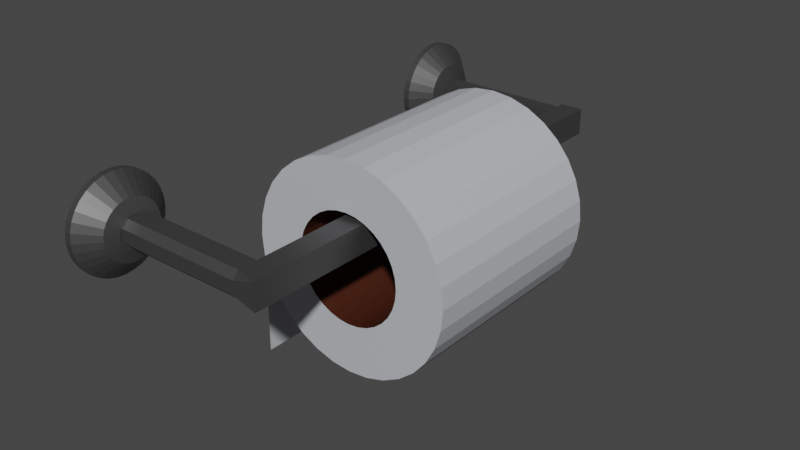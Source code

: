 # Source: Papel_Highienico.blend  (saved by Blender 3.1.7; exported with 4.5.12 LTS)
import bpy
from mathutils import Matrix  # noqa: F401  (used for matrix-valued properties, if any)

bpy.ops.wm.read_factory_settings(use_empty=True)
scene = bpy.context.scene
scene.name = 'Scene'

# ---- collections
col_collection = bpy.data.collections.new('Collection'); scene.collection.children.link(col_collection)

# ---- materials (node trees are filled in below, after node groups)
mat_material_001 = bpy.data.materials.new('Material.001')
mat_material_001.use_transparent_shadow = False
mat_material_002 = bpy.data.materials.new('Material.002')
mat_material_002.use_transparent_shadow = False
mat_material_003 = bpy.data.materials.new('Material.003')
mat_material_003.use_transparent_shadow = False

# ---- material node trees
mat_material_001.use_nodes = True; mat_material_001.node_tree.nodes.clear()
_N = mat_material_001.node_tree.nodes; _L = mat_material_001.node_tree.links
n0 = _N.new('ShaderNodeBsdfPrincipled'); n0.name = 'Principled BSDF'; n0.location = (10, 300)
n0.distribution = 'GGX'
n0.subsurface_method = 'RANDOM_WALK_SKIN'
n0.inputs[0].default_value = (0.1376, 0.1376, 0.1376, 1.0)
n0.inputs[1].default_value = 0.7872
n0.inputs[3].default_value = 1.45
n0.inputs[27].default_value = (0.0, 0.0, 0.0, 1.0)
n0.inputs[28].default_value = 1.0
n1 = _N.new('ShaderNodeOutputMaterial'); n1.name = 'Material Output'; n1.location = (300, 300)
_L.new(n0.outputs[0], n1.inputs[0])
n1.is_active_output = True
mat_material_002.use_nodes = True; mat_material_002.node_tree.nodes.clear()
_N = mat_material_002.node_tree.nodes; _L = mat_material_002.node_tree.links
n0 = _N.new('ShaderNodeBsdfPrincipled'); n0.name = 'Principled BSDF'; n0.location = (10, 300)
n0.distribution = 'GGX'
n0.subsurface_method = 'RANDOM_WALK_SKIN'
n0.inputs[0].default_value = (0.5335, 0.5453, 0.5815, 1.0)
n0.inputs[3].default_value = 1.45
n0.inputs[27].default_value = (0.0, 0.0, 0.0, 1.0)
n0.inputs[28].default_value = 1.0
n1 = _N.new('ShaderNodeOutputMaterial'); n1.name = 'Material Output'; n1.location = (300, 300)
_L.new(n0.outputs[0], n1.inputs[0])
n1.is_active_output = True
mat_material_003.use_nodes = True; mat_material_003.node_tree.nodes.clear()
_N = mat_material_003.node_tree.nodes; _L = mat_material_003.node_tree.links
n0 = _N.new('ShaderNodeBsdfPrincipled'); n0.name = 'Principled BSDF'; n0.location = (10, 300)
n0.distribution = 'GGX'
n0.subsurface_method = 'RANDOM_WALK_SKIN'
n0.inputs[0].default_value = (0.0578, 0.01289, 0.004731, 1.0)
n0.inputs[3].default_value = 1.45
n0.inputs[27].default_value = (0.0, 0.0, 0.0, 1.0)
n0.inputs[28].default_value = 1.0
n1 = _N.new('ShaderNodeOutputMaterial'); n1.name = 'Material Output'; n1.location = (300, 300)
_L.new(n0.outputs[0], n1.inputs[0])
n1.is_active_output = True

# ---- world
world_world = bpy.data.worlds.new('World'); scene.world = world_world
world_world.use_nodes = True; world_world.node_tree.nodes.clear()
_N = world_world.node_tree.nodes; _L = world_world.node_tree.links
n0 = _N.new('ShaderNodeOutputWorld'); n0.name = 'World Output'; n0.location = (300, 300)
n1 = _N.new('ShaderNodeBackground'); n1.name = 'Background'; n1.location = (10, 300)
n1.inputs[0].default_value = (0.05088, 0.05088, 0.05088, 1.0)
_L.new(n1.outputs[0], n0.inputs[0])
n0.is_active_output = True
world_world.color = (0.05088, 0.05088, 0.05088)
world_world.use_sun_shadow = False
world_world.sun_shadow_jitter_overblur = 0.0

# ---- meshes
me_cube_003 = bpy.data.meshes.new('Cube.003')
me_cube_003.from_pydata([(-1.0, -1.0, -1.0), (-1.0, -1.0, 1.0), (1.0, -1.0, -1.0), (1.0, -1.0, 1.0), (1.0, 1.0, -1.0), (1.0, 1.0, 1.0), (0.7235, -1.0, -1.0), (0.7235, -1.0, 1.0), (0.7235, 1.0, 1.0), (1.0, 1.0, 1.0), (1.0, 1.0, -1.0), (0.7235, 1.0, -1.0), (-1.0, -32.34, -1.0), (-1.0, -32.34, 1.0), (1.0, -34.34, -1.0), (1.0, -34.34, 1.0), (1.0, -32.34, -1.0), (1.0, -32.34, 1.0), (0.7235, -32.34, -1.0), (0.7235, -32.34, 1.0), (0.7235, -32.34, 1.0), (1.0, -32.34, 1.0), (1.0, -32.34, -1.0), (0.7235, -32.34, -1.0), (-1.0, -33.84, -1.0), (-1.0, -34.34, -0.5022), (-1.0, -34.34, 0.5022), (-1.0, -33.84, 1.0), (0.7235, -34.34, -0.5022), (0.7235, -33.84, -1.0), (1.0, -34.34, -1.0), (0.7235, -33.84, 1.0), (0.7235, -34.34, 0.5022), (1.0, -34.34, 1.0), (-1.0, 1.0, -0.3143), (-1.0, 0.3143, -1.0), (-1.0, 0.3143, 1.0), (-1.0, 1.0, 0.3143), (0.7235, 0.3143, -1.0), (0.7235, 1.0, -0.3143), (0.7235, 1.0, -1.0), (0.9999, 1.0, -1.0), (0.7235, 1.0, 0.3143), (0.7235, 0.3143, 1.0), (0.9999, 1.0, 1.0), (0.7235, 1.0, 1.0)], [], [(34, 37, 42, 39), (4, 5, 3, 2), (6, 7, 1, 0), (40, 39, 42, 45, 8, 11), (4, 41, 40, 11, 10), (45, 44, 5, 9, 8), (0, 1, 36, 37, 34, 35), (2, 3, 7, 6), (43, 36, 1, 7), (11, 8, 9, 10), (38, 41, 4, 2, 6), (5, 44, 43, 7, 3), (5, 4, 10, 9), (28, 32, 26, 25), (19, 17, 21, 20), (16, 17, 15, 14), (19, 13, 27, 31), (17, 19, 31, 33, 15), (14, 15, 33, 32, 28, 30), (24, 25, 26, 27, 13, 12), (18, 16, 14, 30, 29), (12, 13, 19, 18), (23, 20, 21, 22), (16, 18, 23, 22), (18, 19, 20, 23), (17, 16, 22, 21), (7, 6, 23, 20), (7, 3, 21, 20), (2, 22, 23, 6), (3, 2, 22, 21), (28, 29, 30), (31, 32, 33), (31, 27, 26, 32), (24, 29, 28, 25), (12, 18, 29, 24), (38, 39, 40, 41), (42, 43, 44, 45), (38, 35, 34, 39), (36, 43, 42, 37), (35, 38, 6, 0)])
_uv = me_cube_003.uv_layers.new(name='UVMap')
_uv.uv.foreach_set('vector', [0.4607, 0.25, 0.5393, 0.25, 0.5393, 0.4654, 0.4607, 0.4654, 0.375, 0.5, 0.625, 0.5, 0.625, 0.75, 0.375, 0.75, 0.375, 0.7846, 0.625, 0.7846, 0.625, 1.0, 0.375, 1.0, 0.375, 0.4654, 0.4607, 0.4654, 0.5393, 0.4654, 0.625, 0.4654, 0.625, 0.4654, 0.375, 0.4654, 0.375, 0.5, 0.375, 0.5, 0.3404, 0.5, 0.3404, 0.5, 0.375, 0.5, 0.6596, 0.5, 0.625, 0.5, 0.625, 0.5, 0.625, 0.5, 0.6596, 0.5, 0.375, 0.0, 0.625, 0.0, 0.625, 0.1643, 0.5393, 0.25, 0.4607, 0.25, 0.375, 0.1643, 0.375, 0.75, 0.625, 0.75, 0.625, 0.7846, 0.375, 0.7846, 0.6596, 0.5857, 0.875, 0.5857, 0.875, 0.75, 0.6596, 0.75, 0.375, 0.4654, 0.625, 0.4654, 0.625, 0.5, 0.375, 0.5, 0.3404, 0.5857, 0.375, 0.5, 0.375, 0.5, 0.375, 0.75, 0.3404, 0.75, 0.625, 0.5, 0.625, 0.5, 0.6596, 0.5857, 0.6596, 0.75, 0.625, 0.75, 0.625, 0.5, 0.375, 0.5, 0.375, 0.5, 0.625, 0.5, 0.4372, 0.7846, 0.5628, 0.7846, 0.5628, 1.0, 0.4372, 1.0, 0.6596, 0.5, 0.625, 0.5, 0.625, 0.5, 0.6596, 0.5, 0.375, 0.5, 0.625, 0.5, 0.625, 0.75, 0.375, 0.75, 0.6596, 0.5, 0.875, 0.5, 0.875, 0.6878, 0.6596, 0.6878, 0.625, 0.5, 0.6596, 0.5, 0.6596, 0.6878, 0.625, 0.75, 0.625, 0.75, 0.375, 0.75, 0.625, 0.75, 0.625, 0.75, 0.5628, 0.7846, 0.4372, 0.7846, 0.375, 0.75, 0.375, 0.06222, 0.4372, 0.0, 0.5628, 0.0, 0.625, 0.06222, 0.625, 0.25, 0.375, 0.25, 0.3404, 0.5, 0.375, 0.5, 0.375, 0.75, 0.375, 0.75, 0.3404, 0.6878, 0.375, 0.25, 0.625, 0.25, 0.625, 0.4654, 0.375, 0.4654, 0.375, 0.4654, 0.625, 0.4654, 0.625, 0.5, 0.375, 0.5, 0.375, 0.5, 0.3404, 0.5, 0.3404, 0.5, 0.375, 0.5, 0.375, 0.4654, 0.625, 0.4654, 0.625, 0.4654, 0.375, 0.4654, 0.625, 0.5, 0.375, 0.5, 0.375, 0.5, 0.625, 0.5, 0.625, 0.7846, 0.375, 0.7846, 0.375, 0.4654, 0.625, 0.4654, 0.6596, 0.75, 0.625, 0.75, 0.625, 0.5, 0.6596, 0.5, 0.375, 0.75, 0.375, 0.5, 0.375, 0.4654, 0.375, 0.7846, 0.625, 0.75, 0.375, 0.75, 0.375, 0.5, 0.625, 0.5, 0.3404, 0.75, 0.3404, 0.6878, 0.375, 0.75, 0.625, 0.7846, 0.5628, 0.7846, 0.625, 0.75, 0.625, 0.7846, 0.625, 1.0, 0.5628, 1.0, 0.5628, 0.7846, 0.125, 0.6878, 0.3404, 0.6878, 0.3404, 0.75, 0.125, 0.75, 0.125, 0.5, 0.3404, 0.5, 0.3404, 0.6878, 0.125, 0.6878, 0.3404, 0.5857, 0.3404, 0.5, 0.3404, 0.5, 0.375, 0.5, 0.6596, 0.5, 0.6596, 0.5857, 0.625, 0.5, 0.6596, 0.5, 0.3404, 0.5857, 0.125, 0.5857, 0.125, 0.5, 0.3404, 0.5, 0.625, 0.25, 0.625, 0.4654, 0.5393, 0.4654, 0.5393, 0.25, 0.125, 0.5857, 0.3404, 0.5857, 0.3404, 0.75, 0.125, 0.75])
me_cube_003.materials.append(mat_material_001)
me_cube_003.use_remesh_fix_poles = True
me_cube_003.use_remesh_preserve_attributes = False
me_cube_003.update()
me_circle_001 = bpy.data.meshes.new('Circle.001')
me_circle_001.from_pydata([(0.0, 1.0, 0.0), (-0.1951, 0.9808, 0.0), (-0.3827, 0.9239, 0.0), (-0.5556, 0.8315, 0.0), (-0.7071, 0.7071, 0.0), (-0.8315, 0.5556, 0.0), (-0.9239, 0.3827, 0.0), (-0.9808, 0.1951, 0.0), (-1.0, -4.371e-08, 0.0), (-0.9808, -0.1951, 0.0), (-0.9239, -0.3827, 0.0), (-0.8315, -0.5556, 0.0), (-0.7071, -0.7071, 0.0), (-0.5556, -0.8315, 0.0), (-0.3827, -0.9239, 0.0), (-0.1951, -0.9808, 0.0), (8.742e-08, -1.0, 0.0), (0.1951, -0.9808, 0.0), (0.3827, -0.9239, 0.0), (0.5556, -0.8315, 0.0), (0.7071, -0.7071, 0.0), (0.8315, -0.5556, 0.0), (0.9239, -0.3827, 0.0), (0.9808, -0.1951, 0.0), (1.0, 1.192e-08, 0.0), (0.9808, 0.1951, 0.0), (0.9239, 0.3827, 0.0), (0.8315, 0.5556, 0.0), (0.7071, 0.7071, 0.0), (0.5556, 0.8315, 0.0), (0.3827, 0.9239, 0.0), (0.1951, 0.9808, 0.0), (-0.1951, 0.9808, 0.2215), (0.0, 1.0, 0.2215), (-0.3827, 0.9239, 0.2215), (-0.5556, 0.8315, 0.2215), (-0.7071, 0.7071, 0.2215), (-0.8315, 0.5556, 0.2215), (-0.9239, 0.3827, 0.2215), (-0.9808, 0.1951, 0.2215), (-1.0, -4.371e-08, 0.2215), (-0.9808, -0.1951, 0.2215), (-0.9239, -0.3827, 0.2215), (-0.8315, -0.5556, 0.2215), (-0.7071, -0.7071, 0.2215), (-0.5556, -0.8315, 0.2215), (-0.3827, -0.9239, 0.2215), (-0.1951, -0.9808, 0.2215), (8.742e-08, -1.0, 0.2215), (0.1951, -0.9808, 0.2215), (0.3827, -0.9239, 0.2215), (0.5556, -0.8315, 0.2215), (0.7071, -0.7071, 0.2215), (0.8315, -0.5556, 0.2215), (0.9239, -0.3827, 0.2215), (0.9808, -0.1951, 0.2215), (1.0, 1.192e-08, 0.2215), (0.9808, 0.1951, 0.2215), (0.9239, 0.3827, 0.2215), (0.8315, 0.5556, 0.2215), (0.7071, 0.7071, 0.2215), (0.5556, 0.8315, 0.2215), (0.3827, 0.9239, 0.2215), (0.1951, 0.9808, 0.2215), (-0.1183, 0.595, 0.812), (-8.007e-09, 0.6066, 0.812), (-0.2321, 0.5604, 0.812), (-0.337, 0.5044, 0.812), (-0.4289, 0.4289, 0.812), (-0.5044, 0.337, 0.812), (-0.5604, 0.2321, 0.812), (-0.595, 0.1183, 0.812), (-0.6066, -3.384e-08, 0.812), (-0.595, -0.1183, 0.812), (-0.5604, -0.2321, 0.812), (-0.5044, -0.337, 0.812), (-0.4289, -0.4289, 0.812), (-0.337, -0.5044, 0.812), (-0.2321, -0.5604, 0.812), (-0.1183, -0.595, 0.812), (4.502e-08, -0.6066, 0.812), (0.1183, -0.595, 0.812), (0.2321, -0.5604, 0.812), (0.337, -0.5044, 0.812), (0.4289, -0.4289, 0.812), (0.5044, -0.337, 0.812), (0.5604, -0.2321, 0.812), (0.595, -0.1183, 0.812), (0.6066, -9.374e-11, 0.812), (0.595, 0.1183, 0.812), (0.5604, 0.2321, 0.812), (0.5044, 0.337, 0.812), (0.4289, 0.4289, 0.812), (0.337, 0.5044, 0.812), (0.2321, 0.5604, 0.812), (0.1183, 0.595, 0.812), (-0.06336, 0.3185, 0.9266), (-3.647e-09, 0.3247, 0.9266), (-0.1243, 0.3, 0.9266), (-0.1804, 0.27, 0.9266), (-0.2296, 0.2296, 0.9266), (-0.27, 0.1804, 0.9266), (-0.3, 0.1243, 0.9266), (-0.3185, 0.06336, 0.9266), (-0.3247, -2.677e-08, 0.9266), (-0.3185, -0.06336, 0.9266), (-0.3, -0.1243, 0.9266), (-0.27, -0.1804, 0.9266), (-0.2296, -0.2296, 0.9266), (-0.1804, -0.27, 0.9266), (-0.1243, -0.3, 0.9266), (-0.06336, -0.3185, 0.9266), (2.474e-08, -0.3247, 0.9266), (0.06336, -0.3185, 0.9266), (0.1243, -0.3, 0.9266), (0.1804, -0.27, 0.9266), (0.2296, -0.2296, 0.9266), (0.27, -0.1804, 0.9266), (0.3, -0.1243, 0.9266), (0.3185, -0.06336, 0.9266), (0.3247, -8.705e-09, 0.9266), (0.3185, 0.06336, 0.9266), (0.3, 0.1243, 0.9266), (0.27, 0.1804, 0.9266), (0.2296, 0.2296, 0.9266), (0.1804, 0.27, 0.9266), (0.1243, 0.3, 0.9266), (0.06336, 0.3185, 0.9266)], [], [(1, 0, 31, 30, 29, 28, 27, 26, 25, 24, 23, 22, 21, 20, 19, 18, 17, 16, 15, 14, 13, 12, 11, 10, 9, 8, 7, 6, 5, 4, 3, 2), (54, 55, 87, 86), (14, 15, 47, 46), (1, 2, 34, 32), (28, 29, 61, 60), (15, 16, 48, 47), (2, 3, 35, 34), (29, 30, 62, 61), (16, 17, 49, 48), (3, 4, 36, 35), (30, 31, 63, 62), (17, 18, 50, 49), (4, 5, 37, 36), (31, 0, 33, 63), (18, 19, 51, 50), (5, 6, 38, 37), (19, 20, 52, 51), (6, 7, 39, 38), (20, 21, 53, 52), (7, 8, 40, 39), (21, 22, 54, 53), (8, 9, 41, 40), (22, 23, 55, 54), (9, 10, 42, 41), (23, 24, 56, 55), (10, 11, 43, 42), (24, 25, 57, 56), (11, 12, 44, 43), (25, 26, 58, 57), (12, 13, 45, 44), (26, 27, 59, 58), (13, 14, 46, 45), (0, 1, 32, 33), (27, 28, 60, 59), (89, 90, 122, 121), (41, 42, 74, 73), (55, 56, 88, 87), (42, 43, 75, 74), (56, 57, 89, 88), (43, 44, 76, 75), (57, 58, 90, 89), (44, 45, 77, 76), (58, 59, 91, 90), (45, 46, 78, 77), (33, 32, 64, 65), (59, 60, 92, 91), (46, 47, 79, 78), (32, 34, 66, 64), (60, 61, 93, 92), (47, 48, 80, 79), (34, 35, 67, 66), (61, 62, 94, 93), (48, 49, 81, 80), (35, 36, 68, 67), (62, 63, 95, 94), (49, 50, 82, 81), (36, 37, 69, 68), (63, 33, 65, 95), (50, 51, 83, 82), (37, 38, 70, 69), (51, 52, 84, 83), (38, 39, 71, 70), (52, 53, 85, 84), (39, 40, 72, 71), (53, 54, 86, 85), (40, 41, 73, 72), (96, 98, 99, 100, 101, 102, 103, 104, 105, 106, 107, 108, 109, 110, 111, 112, 113, 114, 115, 116, 117, 118, 119, 120, 121, 122, 123, 124, 125, 126, 127, 97), (76, 77, 109, 108), (90, 91, 123, 122), (77, 78, 110, 109), (65, 64, 96, 97), (91, 92, 124, 123), (78, 79, 111, 110), (64, 66, 98, 96), (92, 93, 125, 124), (79, 80, 112, 111), (66, 67, 99, 98), (93, 94, 126, 125), (80, 81, 113, 112), (67, 68, 100, 99), (94, 95, 127, 126), (81, 82, 114, 113), (68, 69, 101, 100), (95, 65, 97, 127), (82, 83, 115, 114), (69, 70, 102, 101), (83, 84, 116, 115), (70, 71, 103, 102), (84, 85, 117, 116), (71, 72, 104, 103), (85, 86, 118, 117), (72, 73, 105, 104), (86, 87, 119, 118), (73, 74, 106, 105), (87, 88, 120, 119), (74, 75, 107, 106), (88, 89, 121, 120), (75, 76, 108, 107)])
_uv = me_circle_001.uv_layers.new(name='UVMap')
_uv.uv.foreach_set('vector', [0.0, 0.0, 0.0, 0.0, 0.0, 0.0, 0.0, 0.0, 0.0, 0.0, 0.0, 0.0, 0.0, 0.0, 0.0, 0.0, 0.0, 0.0, 0.0, 0.0, 0.0, 0.0, 0.0, 0.0, 0.0, 0.0, 0.0, 0.0, 0.0, 0.0, 0.0, 0.0, 0.0, 0.0, 0.0, 0.0, 0.0, 0.0, 0.0, 0.0, 0.0, 0.0, 0.0, 0.0, 0.0, 0.0, 0.0, 0.0, 0.0, 0.0, 0.0, 0.0, 0.0, 0.0, 0.0, 0.0, 0.0, 0.0, 0.0, 0.0, 0.0, 0.0, 0.0, 0.0, 0.0, 0.0, 0.0, 0.0, 0.0, 0.0, 0.0, 0.0, 0.0, 0.0, 0.0, 0.0, 0.0, 0.0, 0.0, 0.0, 0.0, 0.0, 0.0, 0.0, 0.0, 0.0, 0.0, 0.0, 0.0, 0.0, 0.0, 0.0, 0.0, 0.0, 0.0, 0.0, 0.0, 0.0, 0.0, 0.0, 0.0, 0.0, 0.0, 0.0, 0.0, 0.0, 0.0, 0.0, 0.0, 0.0, 0.0, 0.0, 0.0, 0.0, 0.0, 0.0, 0.0, 0.0, 0.0, 0.0, 0.0, 0.0, 0.0, 0.0, 0.0, 0.0, 0.0, 0.0, 0.0, 0.0, 0.0, 0.0, 0.0, 0.0, 0.0, 0.0, 0.0, 0.0, 0.0, 0.0, 0.0, 0.0, 0.0, 0.0, 0.0, 0.0, 0.0, 0.0, 0.0, 0.0, 0.0, 0.0, 0.0, 0.0, 0.0, 0.0, 0.0, 0.0, 0.0, 0.0, 0.0, 0.0, 0.0, 0.0, 0.0, 0.0, 0.0, 0.0, 0.0, 0.0, 0.0, 0.0, 0.0, 0.0, 0.0, 0.0, 0.0, 0.0, 0.0, 0.0, 0.0, 0.0, 0.0, 0.0, 0.0, 0.0, 0.0, 0.0, 0.0, 0.0, 0.0, 0.0, 0.0, 0.0, 0.0, 0.0, 0.0, 0.0, 0.0, 0.0, 0.0, 0.0, 0.0, 0.0, 0.0, 0.0, 0.0, 0.0, 0.0, 0.0, 0.0, 0.0, 0.0, 0.0, 0.0, 0.0, 0.0, 0.0, 0.0, 0.0, 0.0, 0.0, 0.0, 0.0, 0.0, 0.0, 0.0, 0.0, 0.0, 0.0, 0.0, 0.0, 0.0, 0.0, 0.0, 0.0, 0.0, 0.0, 0.0, 0.0, 0.0, 0.0, 0.0, 0.0, 0.0, 0.0, 0.0, 0.0, 0.0, 0.0, 0.0, 0.0, 0.0, 0.0, 0.0, 0.0, 0.0, 0.0, 0.0, 0.0, 0.0, 0.0, 0.0, 0.0, 0.0, 0.0, 0.0, 0.0, 0.0, 0.0, 0.0, 0.0, 0.0, 0.0, 0.0, 0.0, 0.0, 0.0, 0.0, 0.0, 0.0, 0.0, 0.0, 0.0, 0.0, 0.0, 0.0, 0.0, 0.0, 0.0, 0.0, 0.0, 0.0, 0.0, 0.0, 0.0, 0.0, 0.0, 0.0, 0.0, 0.0, 0.0, 0.0, 0.0, 0.0, 0.0, 0.0, 0.0, 0.0, 0.0, 0.0, 0.0, 0.0, 0.0, 0.0, 0.0, 0.0, 0.0, 0.0, 0.0, 0.0, 0.0, 0.0, 0.0, 0.0, 0.0, 0.0, 0.0, 0.0, 0.0, 0.0, 0.0, 0.0, 0.0, 0.0, 0.0, 0.0, 0.0, 0.0, 0.0, 0.0, 0.0, 0.0, 0.0, 0.0, 0.0, 0.0, 0.0, 0.0, 0.0, 0.0, 0.0, 0.0, 0.0, 0.0, 0.0, 0.0, 0.0, 0.0, 0.0, 0.0, 0.0, 0.0, 0.0, 0.0, 0.0, 0.0, 0.0, 0.0, 0.0, 0.0, 0.0, 0.0, 0.0, 0.0, 0.0, 0.0, 0.0, 0.0, 0.0, 0.0, 0.0, 0.0, 0.0, 0.0, 0.0, 0.0, 0.0, 0.0, 0.0, 0.0, 0.0, 0.0, 0.0, 0.0, 0.0, 0.0, 0.0, 0.0, 0.0, 0.0, 0.0, 0.0, 0.0, 0.0, 0.0, 0.0, 0.0, 0.0, 0.0, 0.0, 0.0, 0.0, 0.0, 0.0, 0.0, 0.0, 0.0, 0.0, 0.0, 0.0, 0.0, 0.0, 0.0, 0.0, 0.0, 0.0, 0.0, 0.0, 0.0, 0.0, 0.0, 0.0, 0.0, 0.0, 0.0, 0.0, 0.0, 0.0, 0.0, 0.0, 0.0, 0.0, 0.0, 0.0, 0.0, 0.0, 0.0, 0.0, 0.0, 0.0, 0.0, 0.0, 0.0, 0.0, 0.0, 0.0, 0.0, 0.0, 0.0, 0.0, 0.0, 0.0, 0.0, 0.0, 0.0, 0.0, 0.0, 0.0, 0.0, 0.0, 0.0, 0.0, 0.0, 0.0, 0.0, 0.0, 0.0, 0.0, 0.0, 0.0, 0.0, 0.0, 0.0, 0.0, 0.0, 0.0, 0.0, 0.0, 0.0, 0.0, 0.0, 0.0, 0.0, 0.0, 0.0, 0.0, 0.0, 0.0, 0.0, 0.0, 0.0, 0.0, 0.0, 0.0, 0.0, 0.0, 0.0, 0.0, 0.0, 0.0, 0.0, 0.0, 0.0, 0.0, 0.0, 0.0, 0.0, 0.0, 0.0, 0.0, 0.0, 0.0, 0.0, 0.0, 0.0, 0.0, 0.0, 0.0, 0.0, 0.0, 0.0, 0.0, 0.0, 0.0, 0.0, 0.0, 0.0, 0.0, 0.0, 0.0, 0.0, 0.0, 0.0, 0.0, 0.0, 0.0, 0.0, 0.0, 0.0, 0.0, 0.0, 0.0, 0.0, 0.0, 0.0, 0.0, 0.0, 0.0, 0.0, 0.0, 0.0, 0.0, 0.0, 0.0, 0.0, 0.0, 0.0, 0.0, 0.0, 0.0, 0.0, 0.0, 0.0, 0.0, 0.0, 0.0, 0.0, 0.0, 0.0, 0.0, 0.0, 0.0, 0.0, 0.0, 0.0, 0.0, 0.0, 0.0, 0.0, 0.0, 0.0, 0.0, 0.0, 0.0, 0.0, 0.0, 0.0, 0.0, 0.0, 0.0, 0.0, 0.0, 0.0, 0.0, 0.0, 0.0, 0.0, 0.0, 0.0, 0.0, 0.0, 0.0, 0.0, 0.0, 0.0, 0.0, 0.0, 0.0, 0.0, 0.0, 0.0, 0.0, 0.0, 0.0, 0.0, 0.0, 0.0, 0.0, 0.0, 0.0, 0.0, 0.0, 0.0, 0.0, 0.0, 0.0, 0.0, 0.0, 0.0, 0.0, 0.0, 0.0, 0.0, 0.0, 0.0, 0.0, 0.0, 0.0, 0.0, 0.0, 0.0, 0.0, 0.0, 0.0, 0.0, 0.0, 0.0, 0.0, 0.0, 0.0, 0.0, 0.0, 0.0, 0.0, 0.0, 0.0, 0.0, 0.0, 0.0, 0.0, 0.0, 0.0, 0.0, 0.0, 0.0, 0.0, 0.0, 0.0, 0.0, 0.0, 0.0, 0.0, 0.0, 0.0, 0.0, 0.0, 0.0, 0.0, 0.0, 0.0, 0.0, 0.0, 0.0, 0.0, 0.0, 0.0, 0.0, 0.0, 0.0, 0.0, 0.0, 0.0, 0.0, 0.0, 0.0, 0.0, 0.0, 0.0, 0.0, 0.0, 0.0, 0.0, 0.0, 0.0, 0.0, 0.0, 0.0, 0.0, 0.0, 0.0, 0.0, 0.0, 0.0, 0.0, 0.0, 0.0, 0.0, 0.0, 0.0, 0.0, 0.0, 0.0, 0.0, 0.0, 0.0, 0.0, 0.0, 0.0, 0.0, 0.0, 0.0, 0.0, 0.0, 0.0, 0.0, 0.0, 0.0, 0.0, 0.0, 0.0, 0.0, 0.0, 0.0, 0.0, 0.0, 0.0, 0.0, 0.0, 0.0, 0.0, 0.0, 0.0, 0.0, 0.0, 0.0, 0.0, 0.0, 0.0, 0.0, 0.0, 0.0, 0.0, 0.0, 0.0, 0.0, 0.0, 0.0, 0.0, 0.0, 0.0, 0.0, 0.0, 0.0, 0.0, 0.0, 0.0, 0.0, 0.0, 0.0, 0.0, 0.0, 0.0, 0.0, 0.0, 0.0, 0.0, 0.0, 0.0, 0.0, 0.0, 0.0, 0.0, 0.0, 0.0, 0.0, 0.0, 0.0, 0.0, 0.0, 0.0, 0.0, 0.0, 0.0, 0.0, 0.0, 0.0, 0.0, 0.0, 0.0, 0.0, 0.0, 0.0, 0.0, 0.0, 0.0, 0.0, 0.0, 0.0, 0.0, 0.0, 0.0, 0.0, 0.0, 0.0, 0.0, 0.0, 0.0, 0.0, 0.0, 0.0, 0.0, 0.0, 0.0, 0.0, 0.0, 0.0, 0.0, 0.0, 0.0, 0.0, 0.0, 0.0, 0.0, 0.0, 0.0, 0.0, 0.0, 0.0, 0.0, 0.0, 0.0, 0.0, 0.0, 0.0, 0.0, 0.0, 0.0, 0.0, 0.0, 0.0, 0.0, 0.0, 0.0, 0.0, 0.0, 0.0, 0.0, 0.0, 0.0, 0.0, 0.0, 0.0, 0.0, 0.0, 0.0, 0.0, 0.0, 0.0, 0.0, 0.0, 0.0, 0.0, 0.0, 0.0, 0.0])
me_circle_001.materials.append(mat_material_001)
me_circle_001.use_remesh_fix_poles = True
me_circle_001.use_remesh_preserve_attributes = False
me_circle_001.update()
me_circle = bpy.data.meshes.new('Circle')
me_circle.from_pydata([(0.0, 1.0, 0.0), (-0.1951, 0.9808, 0.0), (-0.3827, 0.9239, 0.0), (-0.5556, 0.8315, 0.0), (-0.7071, 0.7071, 0.0), (-0.8315, 0.5556, 0.0), (-0.9239, 0.3827, 0.0), (-0.9808, 0.1951, 0.0), (-1.0, -4.371e-08, 0.0), (-0.9808, -0.1951, 0.0), (-0.9239, -0.3827, 0.0), (-0.8315, -0.5556, 0.0), (-0.7071, -0.7071, 0.0), (-0.5556, -0.8315, 0.0), (-0.3827, -0.9239, 0.0), (-0.1951, -0.9808, 0.0), (8.742e-08, -1.0, 0.0), (0.1951, -0.9808, 0.0), (0.3827, -0.9239, 0.0), (0.5556, -0.8315, 0.0), (0.7071, -0.7071, 0.0), (0.8315, -0.5556, 0.0), (0.9239, -0.3827, 0.0), (0.9808, -0.1951, 0.0), (1.0, 1.192e-08, 0.0), (0.9808, 0.1951, 0.0), (0.9239, 0.3827, 0.0), (0.8315, 0.5556, 0.0), (0.7071, 0.7071, 0.0), (0.5556, 0.8315, 0.0), (0.3827, 0.9239, 0.0), (0.1951, 0.9808, 0.0), (-0.1951, 0.9808, 0.2215), (0.0, 1.0, 0.2215), (-0.3827, 0.9239, 0.2215), (-0.5556, 0.8315, 0.2215), (-0.7071, 0.7071, 0.2215), (-0.8315, 0.5556, 0.2215), (-0.9239, 0.3827, 0.2215), (-0.9808, 0.1951, 0.2215), (-1.0, -4.371e-08, 0.2215), (-0.9808, -0.1951, 0.2215), (-0.9239, -0.3827, 0.2215), (-0.8315, -0.5556, 0.2215), (-0.7071, -0.7071, 0.2215), (-0.5556, -0.8315, 0.2215), (-0.3827, -0.9239, 0.2215), (-0.1951, -0.9808, 0.2215), (8.742e-08, -1.0, 0.2215), (0.1951, -0.9808, 0.2215), (0.3827, -0.9239, 0.2215), (0.5556, -0.8315, 0.2215), (0.7071, -0.7071, 0.2215), (0.8315, -0.5556, 0.2215), (0.9239, -0.3827, 0.2215), (0.9808, -0.1951, 0.2215), (1.0, 1.192e-08, 0.2215), (0.9808, 0.1951, 0.2215), (0.9239, 0.3827, 0.2215), (0.8315, 0.5556, 0.2215), (0.7071, 0.7071, 0.2215), (0.5556, 0.8315, 0.2215), (0.3827, 0.9239, 0.2215), (0.1951, 0.9808, 0.2215), (-0.1183, 0.595, 0.812), (-8.007e-09, 0.6066, 0.812), (-0.2321, 0.5604, 0.812), (-0.337, 0.5044, 0.812), (-0.4289, 0.4289, 0.812), (-0.5044, 0.337, 0.812), (-0.5604, 0.2321, 0.812), (-0.595, 0.1183, 0.812), (-0.6066, -3.384e-08, 0.812), (-0.595, -0.1183, 0.812), (-0.5604, -0.2321, 0.812), (-0.5044, -0.337, 0.812), (-0.4289, -0.4289, 0.812), (-0.337, -0.5044, 0.812), (-0.2321, -0.5604, 0.812), (-0.1183, -0.595, 0.812), (4.502e-08, -0.6066, 0.812), (0.1183, -0.595, 0.812), (0.2321, -0.5604, 0.812), (0.337, -0.5044, 0.812), (0.4289, -0.4289, 0.812), (0.5044, -0.337, 0.812), (0.5604, -0.2321, 0.812), (0.595, -0.1183, 0.812), (0.6066, -9.374e-11, 0.812), (0.595, 0.1183, 0.812), (0.5604, 0.2321, 0.812), (0.5044, 0.337, 0.812), (0.4289, 0.4289, 0.812), (0.337, 0.5044, 0.812), (0.2321, 0.5604, 0.812), (0.1183, 0.595, 0.812), (-0.06336, 0.3185, 0.9266), (-3.647e-09, 0.3247, 0.9266), (-0.1243, 0.3, 0.9266), (-0.1804, 0.27, 0.9266), (-0.2296, 0.2296, 0.9266), (-0.27, 0.1804, 0.9266), (-0.3, 0.1243, 0.9266), (-0.3185, 0.06336, 0.9266), (-0.3247, -2.677e-08, 0.9266), (-0.3185, -0.06336, 0.9266), (-0.3, -0.1243, 0.9266), (-0.27, -0.1804, 0.9266), (-0.2296, -0.2296, 0.9266), (-0.1804, -0.27, 0.9266), (-0.1243, -0.3, 0.9266), (-0.06336, -0.3185, 0.9266), (2.474e-08, -0.3247, 0.9266), (0.06336, -0.3185, 0.9266), (0.1243, -0.3, 0.9266), (0.1804, -0.27, 0.9266), (0.2296, -0.2296, 0.9266), (0.27, -0.1804, 0.9266), (0.3, -0.1243, 0.9266), (0.3185, -0.06336, 0.9266), (0.3247, -8.705e-09, 0.9266), (0.3185, 0.06336, 0.9266), (0.3, 0.1243, 0.9266), (0.27, 0.1804, 0.9266), (0.2296, 0.2296, 0.9266), (0.1804, 0.27, 0.9266), (0.1243, 0.3, 0.9266), (0.06336, 0.3185, 0.9266)], [], [(1, 0, 31, 30, 29, 28, 27, 26, 25, 24, 23, 22, 21, 20, 19, 18, 17, 16, 15, 14, 13, 12, 11, 10, 9, 8, 7, 6, 5, 4, 3, 2), (54, 55, 87, 86), (14, 15, 47, 46), (1, 2, 34, 32), (28, 29, 61, 60), (15, 16, 48, 47), (2, 3, 35, 34), (29, 30, 62, 61), (16, 17, 49, 48), (3, 4, 36, 35), (30, 31, 63, 62), (17, 18, 50, 49), (4, 5, 37, 36), (31, 0, 33, 63), (18, 19, 51, 50), (5, 6, 38, 37), (19, 20, 52, 51), (6, 7, 39, 38), (20, 21, 53, 52), (7, 8, 40, 39), (21, 22, 54, 53), (8, 9, 41, 40), (22, 23, 55, 54), (9, 10, 42, 41), (23, 24, 56, 55), (10, 11, 43, 42), (24, 25, 57, 56), (11, 12, 44, 43), (25, 26, 58, 57), (12, 13, 45, 44), (26, 27, 59, 58), (13, 14, 46, 45), (0, 1, 32, 33), (27, 28, 60, 59), (89, 90, 122, 121), (41, 42, 74, 73), (55, 56, 88, 87), (42, 43, 75, 74), (56, 57, 89, 88), (43, 44, 76, 75), (57, 58, 90, 89), (44, 45, 77, 76), (58, 59, 91, 90), (45, 46, 78, 77), (33, 32, 64, 65), (59, 60, 92, 91), (46, 47, 79, 78), (32, 34, 66, 64), (60, 61, 93, 92), (47, 48, 80, 79), (34, 35, 67, 66), (61, 62, 94, 93), (48, 49, 81, 80), (35, 36, 68, 67), (62, 63, 95, 94), (49, 50, 82, 81), (36, 37, 69, 68), (63, 33, 65, 95), (50, 51, 83, 82), (37, 38, 70, 69), (51, 52, 84, 83), (38, 39, 71, 70), (52, 53, 85, 84), (39, 40, 72, 71), (53, 54, 86, 85), (40, 41, 73, 72), (96, 98, 99, 100, 101, 102, 103, 104, 105, 106, 107, 108, 109, 110, 111, 112, 113, 114, 115, 116, 117, 118, 119, 120, 121, 122, 123, 124, 125, 126, 127, 97), (76, 77, 109, 108), (90, 91, 123, 122), (77, 78, 110, 109), (65, 64, 96, 97), (91, 92, 124, 123), (78, 79, 111, 110), (64, 66, 98, 96), (92, 93, 125, 124), (79, 80, 112, 111), (66, 67, 99, 98), (93, 94, 126, 125), (80, 81, 113, 112), (67, 68, 100, 99), (94, 95, 127, 126), (81, 82, 114, 113), (68, 69, 101, 100), (95, 65, 97, 127), (82, 83, 115, 114), (69, 70, 102, 101), (83, 84, 116, 115), (70, 71, 103, 102), (84, 85, 117, 116), (71, 72, 104, 103), (85, 86, 118, 117), (72, 73, 105, 104), (86, 87, 119, 118), (73, 74, 106, 105), (87, 88, 120, 119), (74, 75, 107, 106), (88, 89, 121, 120), (75, 76, 108, 107)])
_uv = me_circle.uv_layers.new(name='UVMap')
_uv.uv.foreach_set('vector', [0.0, 0.0, 0.0, 0.0, 0.0, 0.0, 0.0, 0.0, 0.0, 0.0, 0.0, 0.0, 0.0, 0.0, 0.0, 0.0, 0.0, 0.0, 0.0, 0.0, 0.0, 0.0, 0.0, 0.0, 0.0, 0.0, 0.0, 0.0, 0.0, 0.0, 0.0, 0.0, 0.0, 0.0, 0.0, 0.0, 0.0, 0.0, 0.0, 0.0, 0.0, 0.0, 0.0, 0.0, 0.0, 0.0, 0.0, 0.0, 0.0, 0.0, 0.0, 0.0, 0.0, 0.0, 0.0, 0.0, 0.0, 0.0, 0.0, 0.0, 0.0, 0.0, 0.0, 0.0, 0.0, 0.0, 0.0, 0.0, 0.0, 0.0, 0.0, 0.0, 0.0, 0.0, 0.0, 0.0, 0.0, 0.0, 0.0, 0.0, 0.0, 0.0, 0.0, 0.0, 0.0, 0.0, 0.0, 0.0, 0.0, 0.0, 0.0, 0.0, 0.0, 0.0, 0.0, 0.0, 0.0, 0.0, 0.0, 0.0, 0.0, 0.0, 0.0, 0.0, 0.0, 0.0, 0.0, 0.0, 0.0, 0.0, 0.0, 0.0, 0.0, 0.0, 0.0, 0.0, 0.0, 0.0, 0.0, 0.0, 0.0, 0.0, 0.0, 0.0, 0.0, 0.0, 0.0, 0.0, 0.0, 0.0, 0.0, 0.0, 0.0, 0.0, 0.0, 0.0, 0.0, 0.0, 0.0, 0.0, 0.0, 0.0, 0.0, 0.0, 0.0, 0.0, 0.0, 0.0, 0.0, 0.0, 0.0, 0.0, 0.0, 0.0, 0.0, 0.0, 0.0, 0.0, 0.0, 0.0, 0.0, 0.0, 0.0, 0.0, 0.0, 0.0, 0.0, 0.0, 0.0, 0.0, 0.0, 0.0, 0.0, 0.0, 0.0, 0.0, 0.0, 0.0, 0.0, 0.0, 0.0, 0.0, 0.0, 0.0, 0.0, 0.0, 0.0, 0.0, 0.0, 0.0, 0.0, 0.0, 0.0, 0.0, 0.0, 0.0, 0.0, 0.0, 0.0, 0.0, 0.0, 0.0, 0.0, 0.0, 0.0, 0.0, 0.0, 0.0, 0.0, 0.0, 0.0, 0.0, 0.0, 0.0, 0.0, 0.0, 0.0, 0.0, 0.0, 0.0, 0.0, 0.0, 0.0, 0.0, 0.0, 0.0, 0.0, 0.0, 0.0, 0.0, 0.0, 0.0, 0.0, 0.0, 0.0, 0.0, 0.0, 0.0, 0.0, 0.0, 0.0, 0.0, 0.0, 0.0, 0.0, 0.0, 0.0, 0.0, 0.0, 0.0, 0.0, 0.0, 0.0, 0.0, 0.0, 0.0, 0.0, 0.0, 0.0, 0.0, 0.0, 0.0, 0.0, 0.0, 0.0, 0.0, 0.0, 0.0, 0.0, 0.0, 0.0, 0.0, 0.0, 0.0, 0.0, 0.0, 0.0, 0.0, 0.0, 0.0, 0.0, 0.0, 0.0, 0.0, 0.0, 0.0, 0.0, 0.0, 0.0, 0.0, 0.0, 0.0, 0.0, 0.0, 0.0, 0.0, 0.0, 0.0, 0.0, 0.0, 0.0, 0.0, 0.0, 0.0, 0.0, 0.0, 0.0, 0.0, 0.0, 0.0, 0.0, 0.0, 0.0, 0.0, 0.0, 0.0, 0.0, 0.0, 0.0, 0.0, 0.0, 0.0, 0.0, 0.0, 0.0, 0.0, 0.0, 0.0, 0.0, 0.0, 0.0, 0.0, 0.0, 0.0, 0.0, 0.0, 0.0, 0.0, 0.0, 0.0, 0.0, 0.0, 0.0, 0.0, 0.0, 0.0, 0.0, 0.0, 0.0, 0.0, 0.0, 0.0, 0.0, 0.0, 0.0, 0.0, 0.0, 0.0, 0.0, 0.0, 0.0, 0.0, 0.0, 0.0, 0.0, 0.0, 0.0, 0.0, 0.0, 0.0, 0.0, 0.0, 0.0, 0.0, 0.0, 0.0, 0.0, 0.0, 0.0, 0.0, 0.0, 0.0, 0.0, 0.0, 0.0, 0.0, 0.0, 0.0, 0.0, 0.0, 0.0, 0.0, 0.0, 0.0, 0.0, 0.0, 0.0, 0.0, 0.0, 0.0, 0.0, 0.0, 0.0, 0.0, 0.0, 0.0, 0.0, 0.0, 0.0, 0.0, 0.0, 0.0, 0.0, 0.0, 0.0, 0.0, 0.0, 0.0, 0.0, 0.0, 0.0, 0.0, 0.0, 0.0, 0.0, 0.0, 0.0, 0.0, 0.0, 0.0, 0.0, 0.0, 0.0, 0.0, 0.0, 0.0, 0.0, 0.0, 0.0, 0.0, 0.0, 0.0, 0.0, 0.0, 0.0, 0.0, 0.0, 0.0, 0.0, 0.0, 0.0, 0.0, 0.0, 0.0, 0.0, 0.0, 0.0, 0.0, 0.0, 0.0, 0.0, 0.0, 0.0, 0.0, 0.0, 0.0, 0.0, 0.0, 0.0, 0.0, 0.0, 0.0, 0.0, 0.0, 0.0, 0.0, 0.0, 0.0, 0.0, 0.0, 0.0, 0.0, 0.0, 0.0, 0.0, 0.0, 0.0, 0.0, 0.0, 0.0, 0.0, 0.0, 0.0, 0.0, 0.0, 0.0, 0.0, 0.0, 0.0, 0.0, 0.0, 0.0, 0.0, 0.0, 0.0, 0.0, 0.0, 0.0, 0.0, 0.0, 0.0, 0.0, 0.0, 0.0, 0.0, 0.0, 0.0, 0.0, 0.0, 0.0, 0.0, 0.0, 0.0, 0.0, 0.0, 0.0, 0.0, 0.0, 0.0, 0.0, 0.0, 0.0, 0.0, 0.0, 0.0, 0.0, 0.0, 0.0, 0.0, 0.0, 0.0, 0.0, 0.0, 0.0, 0.0, 0.0, 0.0, 0.0, 0.0, 0.0, 0.0, 0.0, 0.0, 0.0, 0.0, 0.0, 0.0, 0.0, 0.0, 0.0, 0.0, 0.0, 0.0, 0.0, 0.0, 0.0, 0.0, 0.0, 0.0, 0.0, 0.0, 0.0, 0.0, 0.0, 0.0, 0.0, 0.0, 0.0, 0.0, 0.0, 0.0, 0.0, 0.0, 0.0, 0.0, 0.0, 0.0, 0.0, 0.0, 0.0, 0.0, 0.0, 0.0, 0.0, 0.0, 0.0, 0.0, 0.0, 0.0, 0.0, 0.0, 0.0, 0.0, 0.0, 0.0, 0.0, 0.0, 0.0, 0.0, 0.0, 0.0, 0.0, 0.0, 0.0, 0.0, 0.0, 0.0, 0.0, 0.0, 0.0, 0.0, 0.0, 0.0, 0.0, 0.0, 0.0, 0.0, 0.0, 0.0, 0.0, 0.0, 0.0, 0.0, 0.0, 0.0, 0.0, 0.0, 0.0, 0.0, 0.0, 0.0, 0.0, 0.0, 0.0, 0.0, 0.0, 0.0, 0.0, 0.0, 0.0, 0.0, 0.0, 0.0, 0.0, 0.0, 0.0, 0.0, 0.0, 0.0, 0.0, 0.0, 0.0, 0.0, 0.0, 0.0, 0.0, 0.0, 0.0, 0.0, 0.0, 0.0, 0.0, 0.0, 0.0, 0.0, 0.0, 0.0, 0.0, 0.0, 0.0, 0.0, 0.0, 0.0, 0.0, 0.0, 0.0, 0.0, 0.0, 0.0, 0.0, 0.0, 0.0, 0.0, 0.0, 0.0, 0.0, 0.0, 0.0, 0.0, 0.0, 0.0, 0.0, 0.0, 0.0, 0.0, 0.0, 0.0, 0.0, 0.0, 0.0, 0.0, 0.0, 0.0, 0.0, 0.0, 0.0, 0.0, 0.0, 0.0, 0.0, 0.0, 0.0, 0.0, 0.0, 0.0, 0.0, 0.0, 0.0, 0.0, 0.0, 0.0, 0.0, 0.0, 0.0, 0.0, 0.0, 0.0, 0.0, 0.0, 0.0, 0.0, 0.0, 0.0, 0.0, 0.0, 0.0, 0.0, 0.0, 0.0, 0.0, 0.0, 0.0, 0.0, 0.0, 0.0, 0.0, 0.0, 0.0, 0.0, 0.0, 0.0, 0.0, 0.0, 0.0, 0.0, 0.0, 0.0, 0.0, 0.0, 0.0, 0.0, 0.0, 0.0, 0.0, 0.0, 0.0, 0.0, 0.0, 0.0, 0.0, 0.0, 0.0, 0.0, 0.0, 0.0, 0.0, 0.0, 0.0, 0.0, 0.0, 0.0, 0.0, 0.0, 0.0, 0.0, 0.0, 0.0, 0.0, 0.0, 0.0, 0.0, 0.0, 0.0, 0.0, 0.0, 0.0, 0.0, 0.0, 0.0, 0.0, 0.0, 0.0, 0.0, 0.0, 0.0, 0.0, 0.0, 0.0, 0.0, 0.0, 0.0, 0.0, 0.0, 0.0, 0.0, 0.0, 0.0, 0.0, 0.0, 0.0, 0.0, 0.0, 0.0, 0.0, 0.0, 0.0, 0.0, 0.0, 0.0, 0.0, 0.0, 0.0, 0.0, 0.0, 0.0, 0.0, 0.0, 0.0, 0.0, 0.0, 0.0, 0.0, 0.0, 0.0, 0.0, 0.0, 0.0, 0.0, 0.0, 0.0, 0.0, 0.0, 0.0, 0.0, 0.0, 0.0, 0.0, 0.0, 0.0, 0.0, 0.0, 0.0, 0.0, 0.0, 0.0, 0.0, 0.0, 0.0, 0.0, 0.0, 0.0, 0.0, 0.0, 0.0, 0.0, 0.0, 0.0, 0.0, 0.0, 0.0, 0.0, 0.0, 0.0, 0.0, 0.0, 0.0])
me_circle.materials.append(mat_material_001)
me_circle.use_remesh_fix_poles = True
me_circle.use_remesh_preserve_attributes = False
me_circle.update()
me_cylinder_001 = bpy.data.meshes.new('Cylinder.001')
me_cylinder_001.from_pydata([(2.384e-07, 1.0, -1.0), (2.384e-07, 1.0, 1.0), (0.1951, 0.9808, -1.0), (0.1951, 0.9808, 1.0), (0.3827, 0.9239, -1.0), (0.3827, 0.9239, 1.0), (0.5556, 0.8315, -1.0), (0.5556, 0.8315, 1.0), (0.7071, 0.7071, -1.0), (0.7071, 0.7071, 1.0), (0.8315, 0.5556, -1.0), (0.8315, 0.5556, 1.0), (0.9239, 0.3827, -1.0), (0.9239, 0.3827, 1.0), (0.9808, 0.1951, -1.0), (0.9808, 0.1951, 1.0), (1.0, -4.371e-08, -1.0), (1.0, -4.371e-08, 1.0), (0.9808, -0.1951, -1.0), (0.9808, -0.1951, 1.0), (0.9239, -0.3827, -1.0), (0.9239, -0.3827, 1.0), (0.8315, -0.5556, -1.0), (0.8315, -0.5556, 1.0), (0.7071, -0.7071, -1.0), (0.7071, -0.7071, 1.0), (0.5556, -0.8315, -1.0), (0.5556, -0.8315, 1.0), (0.3827, -0.9239, -1.0), (0.3827, -0.9239, 1.0), (0.1951, -0.9808, -1.0), (0.1951, -0.9808, 1.0), (1.51e-07, -1.0, -1.0), (1.51e-07, -1.0, 1.0), (-0.1951, -0.9808, -1.0), (-0.1951, -0.9808, 1.0), (-0.3827, -0.9239, -1.0), (-0.3827, -0.9239, 1.0), (-0.5556, -0.8315, -1.0), (-0.5556, -0.8315, 1.0), (-0.7071, -0.7071, -1.0), (-0.7071, -0.7071, 1.0), (-0.8315, -0.5556, -1.0), (-0.8315, -0.5556, 1.0), (-0.9239, -0.3827, -1.0), (-0.9239, -0.3827, 1.0), (-0.9808, -0.1951, -1.0), (-0.9808, -0.1951, 1.0), (-1.0, 1.192e-08, -1.0), (-1.0, 1.192e-08, 1.0), (-0.9808, 0.1951, -1.0), (-0.9808, 0.1951, 1.0), (-0.9239, 0.3827, -1.0), (-0.9239, 0.3827, 1.0), (-0.8315, 0.5556, -1.0), (-0.8315, 0.5556, 1.0), (-0.7071, 0.7071, -1.0), (-0.7071, 0.7071, 1.0), (-0.5556, 0.8315, -1.0), (-0.5556, 0.8315, 1.0), (-0.3827, 0.9239, -1.0), (-0.3827, 0.9239, 1.0), (-0.1951, 0.9808, -1.0), (-0.1951, 0.9808, 1.0), (-0.5257, 0.005095, 1.0), (-0.4857, -0.1961, 1.0), (-0.5156, -0.09747, 1.0), (-0.5156, 0.1077, 1.0), (-0.3717, -0.3666, 1.0), (-0.4371, -0.287, 1.0), (-0.4371, 0.2972, 1.0), (-0.4857, 0.2063, 1.0), (-0.3717, 0.3768, 1.0), (-0.2012, -0.4806, 1.0), (-0.2921, -0.432, 1.0), (-0.2921, 0.4422, 1.0), (2.384e-07, 0.5308, 1.0), (-0.1026, 0.5207, 1.0), (0.2012, 0.4908, 1.0), (0.1026, 0.5207, 1.0), (-0.2012, 0.4908, 1.0), (-0.1026, -0.5105, 1.0), (0.1026, -0.5105, 1.0), (1.925e-07, -0.5206, 1.0), (0.2921, -0.432, 1.0), (0.2921, 0.4422, 1.0), (0.2012, -0.4806, 1.0), (0.3717, 0.3768, 1.0), (0.4371, -0.287, 1.0), (0.4371, 0.2972, 1.0), (0.4857, 0.2063, 1.0), (0.5257, 0.005095, 1.0), (0.5156, 0.1077, 1.0), (0.4857, -0.1961, 1.0), (0.5156, -0.09747, 1.0), (0.3717, -0.3666, 1.0), (-0.1026, 0.5207, -1.0), (2.384e-07, 0.5308, -1.0), (0.1026, 0.5207, -1.0), (0.2012, -0.4806, -1.0), (0.2921, 0.4422, -1.0), (0.2921, -0.432, -1.0), (0.2012, 0.4908, -1.0), (0.1026, -0.5105, -1.0), (0.4371, -0.287, -1.0), (0.3717, -0.3666, -1.0), (0.4371, 0.2972, -1.0), (0.5257, 0.005095, -1.0), (0.5156, 0.1077, -1.0), (0.4857, -0.1961, -1.0), (0.5156, -0.09747, -1.0), (0.4857, 0.2063, -1.0), (0.3717, 0.3768, -1.0), (-0.5257, 0.005095, -1.0), (-0.4857, -0.1961, -1.0), (-0.5156, -0.09747, -1.0), (-0.5156, 0.1077, -1.0), (-0.4371, -0.287, -1.0), (-0.4371, 0.2972, -1.0), (-0.3717, -0.3666, -1.0), (-0.4857, 0.2063, -1.0), (-0.2012, 0.4908, -1.0), (-0.2921, -0.432, -1.0), (-0.2921, 0.4422, -1.0), (1.925e-07, -0.5206, -1.0), (-0.1026, -0.5105, -1.0), (-0.2012, -0.4806, -1.0), (-0.3717, 0.3768, -1.0), (-0.8315, 0.5556, -1.0), (-0.8315, 0.5556, 1.0), (-0.9808, -1.193, -1.0), (-0.9808, -1.193, 1.0)], [], [(0, 1, 3, 2), (2, 3, 5, 4), (4, 5, 7, 6), (6, 7, 9, 8), (8, 9, 11, 10), (10, 11, 13, 12), (12, 13, 15, 14), (14, 15, 17, 16), (16, 17, 19, 18), (18, 19, 21, 20), (20, 21, 23, 22), (22, 23, 25, 24), (24, 25, 27, 26), (26, 27, 29, 28), (28, 29, 31, 30), (30, 31, 33, 32), (32, 33, 35, 34), (34, 35, 37, 36), (36, 37, 39, 38), (38, 39, 41, 40), (40, 41, 43, 42), (42, 43, 45, 44), (44, 45, 47, 46), (46, 47, 49, 48), (48, 49, 51, 50), (50, 51, 53, 52), (52, 53, 55, 54), (54, 55, 57, 56), (56, 57, 59, 58), (58, 59, 61, 60), (57, 55, 53, 71, 70, 72, 75, 80, 77, 76, 79, 78, 5, 3, 1, 63, 61, 59), (41, 39, 37, 35, 33, 31, 29, 27, 25, 23, 21, 19, 17, 15, 13, 11, 9, 7, 5, 78, 85, 87, 89, 90, 92, 91, 94, 93, 88, 95, 84, 86, 82, 83, 81, 73, 74, 68, 69, 65, 66, 64, 67, 71, 53, 51, 49, 47, 45, 43), (60, 61, 63, 62), (62, 63, 1, 0), (62, 0, 2, 4, 6, 8, 10, 12, 14, 108, 111, 106, 112, 100, 102, 98, 97, 96), (108, 14, 16, 18, 20, 22, 24, 26, 28, 30, 32, 34, 36, 38, 40, 42, 44, 46, 48, 50, 52, 54, 56, 58, 60, 62, 96, 121, 123, 127, 118, 120, 116, 113, 115, 114, 117, 119, 122, 126, 125, 124, 103, 99, 101, 105, 104, 109, 110, 107), (98, 79, 76, 97), (102, 78, 79, 98), (100, 85, 78, 102), (112, 87, 85, 100), (89, 87, 112, 106), (90, 89, 106, 111), (92, 90, 111, 108), (91, 92, 108, 107), (94, 91, 107, 110), (93, 94, 110, 109), (88, 93, 109, 104), (95, 88, 104, 105), (84, 95, 105, 101), (86, 84, 101, 99), (82, 86, 99, 103), (83, 82, 103, 124), (81, 83, 124, 125), (73, 81, 125, 126), (74, 73, 126, 122), (68, 74, 122, 119), (117, 69, 68, 119), (114, 65, 69, 117), (115, 66, 65, 114), (113, 64, 66, 115), (116, 67, 64, 113), (120, 71, 67, 116), (118, 70, 71, 120), (127, 72, 70, 118), (123, 75, 72, 127), (121, 80, 75, 123), (96, 77, 80, 121), (97, 76, 77, 96), (55, 54, 128, 129), (47, 46, 130, 131)])
me_cylinder_001.polygons.foreach_set('material_index', [0, 0, 0, 0, 0, 0, 0, 0, 0, 0, 0, 0, 0, 0, 0, 0, 0, 0, 0, 0, 0, 0, 0, 0, 0, 0, 0, 0, 0, 0, 0, 0, 0, 0, 0, 0, 1, 1, 1, 1, 1, 1, 1, 1, 1, 1, 1, 1, 1, 1, 1, 1, 1, 1, 1, 1, 1, 1, 1, 1, 1, 1, 1, 1, 1, 1, 1, 1, 0, 0])
_uv = me_cylinder_001.uv_layers.new(name='UVMap')
_uv.uv.foreach_set('vector', [1.0, 0.5, 1.0, 1.0, 0.9688, 1.0, 0.9688, 0.5, 0.9688, 0.5, 0.9688, 1.0, 0.9375, 1.0, 0.9375, 0.5, 0.9375, 0.5, 0.9375, 1.0, 0.9062, 1.0, 0.9062, 0.5, 0.9062, 0.5, 0.9062, 1.0, 0.875, 1.0, 0.875, 0.5, 0.875, 0.5, 0.875, 1.0, 0.8438, 1.0, 0.8438, 0.5, 0.8438, 0.5, 0.8438, 1.0, 0.8125, 1.0, 0.8125, 0.5, 0.8125, 0.5, 0.8125, 1.0, 0.7812, 1.0, 0.7812, 0.5, 0.7812, 0.5, 0.7812, 1.0, 0.75, 1.0, 0.75, 0.5, 0.75, 0.5, 0.75, 1.0, 0.7188, 1.0, 0.7188, 0.5, 0.7188, 0.5, 0.7188, 1.0, 0.6875, 1.0, 0.6875, 0.5, 0.6875, 0.5, 0.6875, 1.0, 0.6562, 1.0, 0.6562, 0.5, 0.6562, 0.5, 0.6562, 1.0, 0.625, 1.0, 0.625, 0.5, 0.625, 0.5, 0.625, 1.0, 0.5938, 1.0, 0.5938, 0.5, 0.5938, 0.5, 0.5938, 1.0, 0.5625, 1.0, 0.5625, 0.5, 0.5625, 0.5, 0.5625, 1.0, 0.5312, 1.0, 0.5312, 0.5, 0.5312, 0.5, 0.5312, 1.0, 0.5, 1.0, 0.5, 0.5, 0.5, 0.5, 0.5, 1.0, 0.4688, 1.0, 0.4688, 0.5, 0.4688, 0.5, 0.4688, 1.0, 0.4375, 1.0, 0.4375, 0.5, 0.4375, 0.5, 0.4375, 1.0, 0.4062, 1.0, 0.4062, 0.5, 0.4062, 0.5, 0.4062, 1.0, 0.375, 1.0, 0.375, 0.5, 0.375, 0.5, 0.375, 1.0, 0.3438, 1.0, 0.3438, 0.5, 0.3438, 0.5, 0.3438, 1.0, 0.3125, 1.0, 0.3125, 0.5, 0.3125, 0.5, 0.3125, 1.0, 0.2812, 1.0, 0.2812, 0.5, 0.2812, 0.5, 0.2812, 1.0, 0.25, 1.0, 0.25, 0.5, 0.25, 0.5, 0.25, 1.0, 0.2188, 1.0, 0.2188, 0.5, 0.2188, 0.5, 0.2188, 1.0, 0.1875, 1.0, 0.1875, 0.5, 0.1875, 0.5, 0.1875, 1.0, 0.1562, 1.0, 0.1562, 0.5, 0.1562, 0.5, 0.1562, 1.0, 0.125, 1.0, 0.125, 0.5, 0.125, 0.5, 0.125, 1.0, 0.09375, 1.0, 0.09375, 0.5, 0.09375, 0.5, 0.09375, 1.0, 0.0625, 1.0, 0.0625, 0.5, 0.08029, 0.4197, 0.05045, 0.3833, 0.02827, 0.3418, 0.1334, 0.2995, 0.1451, 0.3213, 0.1608, 0.3404, 0.1799, 0.3561, 0.2017, 0.3678, 0.2254, 0.375, 0.25, 0.3774, 0.2746, 0.375, 0.2983, 0.3678, 0.3418, 0.4717, 0.2968, 0.4854, 0.25, 0.49, 0.2032, 0.4854, 0.1582, 0.4717, 0.1167, 0.4496, 0.08029, 0.08029, 0.1167, 0.05045, 0.1582, 0.02827, 0.2032, 0.01461, 0.25, 0.01, 0.2968, 0.01461, 0.3418, 0.02827, 0.3833, 0.05045, 0.4197, 0.08029, 0.4496, 0.1167, 0.4717, 0.1582, 0.4854, 0.2032, 0.49, 0.25, 0.4854, 0.2968, 0.4717, 0.3418, 0.4496, 0.3833, 0.4197, 0.4197, 0.3833, 0.4496, 0.3418, 0.4717, 0.2983, 0.3678, 0.3201, 0.3561, 0.3392, 0.3404, 0.3549, 0.3213, 0.3666, 0.2995, 0.3737, 0.2758, 0.3762, 0.2512, 0.3737, 0.2266, 0.3666, 0.2029, 0.3549, 0.1811, 0.3392, 0.162, 0.3201, 0.1463, 0.2983, 0.1347, 0.2746, 0.1275, 0.25, 0.125, 0.2254, 0.1275, 0.2017, 0.1347, 0.1799, 0.1463, 0.1608, 0.162, 0.1451, 0.1811, 0.1334, 0.2029, 0.1263, 0.2266, 0.1238, 0.2512, 0.1263, 0.2758, 0.1334, 0.2995, 0.02827, 0.3418, 0.01461, 0.2968, 0.01, 0.25, 0.01461, 0.2032, 0.02827, 0.1582, 0.05045, 0.1167, 0.0625, 0.5, 0.0625, 1.0, 0.03125, 1.0, 0.03125, 0.5, 0.03125, 0.5, 0.03125, 1.0, 0.0, 1.0, 0.0, 0.5, 0.7032, 0.4854, 0.75, 0.49, 0.7968, 0.4854, 0.8418, 0.4717, 0.8833, 0.4496, 0.9197, 0.4197, 0.9496, 0.3833, 0.9717, 0.3418, 0.9854, 0.2968, 0.8737, 0.2758, 0.8666, 0.2995, 0.8549, 0.3213, 0.8392, 0.3404, 0.8201, 0.3561, 0.7983, 0.3678, 0.7746, 0.375, 0.75, 0.3774, 0.7254, 0.375, 0.8737, 0.2758, 0.9854, 0.2968, 0.99, 0.25, 0.9854, 0.2032, 0.9717, 0.1582, 0.9496, 0.1167, 0.9197, 0.08029, 0.8833, 0.05045, 0.8418, 0.02827, 0.7968, 0.01461, 0.75, 0.01, 0.7032, 0.01461, 0.6582, 0.02827, 0.6167, 0.05045, 0.5803, 0.08029, 0.5504, 0.1167, 0.5283, 0.1582, 0.5146, 0.2032, 0.51, 0.25, 0.5146, 0.2968, 0.5283, 0.3418, 0.5504, 0.3833, 0.5803, 0.4197, 0.6167, 0.4496, 0.6582, 0.4717, 0.7032, 0.4854, 0.7254, 0.375, 0.7017, 0.3678, 0.6799, 0.3561, 0.6608, 0.3404, 0.6451, 0.3213, 0.6334, 0.2995, 0.6263, 0.2758, 0.6238, 0.2512, 0.6263, 0.2266, 0.6334, 0.2029, 0.6451, 0.1811, 0.6608, 0.162, 0.6799, 0.1463, 0.7017, 0.1347, 0.7254, 0.1275, 0.75, 0.125, 0.7746, 0.1275, 0.7983, 0.1347, 0.8201, 0.1463, 0.8392, 0.162, 0.8549, 0.1811, 0.8666, 0.2029, 0.8737, 0.2266, 0.8762, 0.2512, 0.9688, 0.5637, 0.9688, 0.9363, 1.0, 0.9363, 1.0, 0.5637, 0.9375, 0.5637, 0.9375, 0.9363, 0.9688, 0.9363, 0.9688, 0.5637, 0.9062, 0.5637, 0.9062, 0.9363, 0.9375, 0.9363, 0.9375, 0.5637, 0.875, 0.5637, 0.875, 0.9363, 0.9062, 0.9363, 0.9063, 0.5637, 0.8438, 0.9363, 0.875, 0.9363, 0.875, 0.5637, 0.8438, 0.5637, 0.8125, 0.9363, 0.8438, 0.9363, 0.8438, 0.5637, 0.8125, 0.5637, 0.7812, 0.9363, 0.8125, 0.9363, 0.8125, 0.5637, 0.7812, 0.5637, 0.75, 0.9363, 0.7812, 0.9363, 0.7812, 0.5637, 0.75, 0.5637, 0.7188, 0.9363, 0.75, 0.9363, 0.75, 0.5637, 0.7188, 0.5637, 0.6875, 0.9363, 0.7188, 0.9363, 0.7188, 0.5637, 0.6875, 0.5637, 0.6562, 0.9363, 0.6875, 0.9363, 0.6875, 0.5637, 0.6562, 0.5637, 0.625, 0.9363, 0.6562, 0.9363, 0.6562, 0.5637, 0.625, 0.5637, 0.5938, 0.9363, 0.625, 0.9363, 0.625, 0.5637, 0.5938, 0.5637, 0.5625, 0.9363, 0.5938, 0.9363, 0.5937, 0.5637, 0.5625, 0.5637, 0.5312, 0.9363, 0.5625, 0.9363, 0.5625, 0.5637, 0.5312, 0.5637, 0.5, 0.9363, 0.5312, 0.9363, 0.5312, 0.5637, 0.5, 0.5637, 0.4688, 0.9363, 0.5, 0.9363, 0.5, 0.5637, 0.4688, 0.5637, 0.4375, 0.9363, 0.4688, 0.9363, 0.4688, 0.5637, 0.4375, 0.5637, 0.4062, 0.9363, 0.4375, 0.9363, 0.4375, 0.5637, 0.4062, 0.5637, 0.375, 0.9363, 0.4062, 0.9363, 0.4062, 0.5637, 0.375, 0.5637, 0.3438, 0.5637, 0.3438, 0.9363, 0.375, 0.9363, 0.375, 0.5637, 0.3125, 0.5637, 0.3125, 0.9363, 0.3438, 0.9363, 0.3438, 0.5637, 0.2812, 0.5637, 0.2812, 0.9363, 0.3125, 0.9363, 0.3125, 0.5637, 0.25, 0.5637, 0.25, 0.9363, 0.2812, 0.9363, 0.2812, 0.5637, 0.2188, 0.5637, 0.2188, 0.9363, 0.25, 0.9363, 0.25, 0.5637, 0.1875, 0.5637, 0.1875, 0.9363, 0.2188, 0.9363, 0.2188, 0.5637, 0.1562, 0.5637, 0.1562, 0.9363, 0.1875, 0.9363, 0.1875, 0.5637, 0.125, 0.5637, 0.125, 0.9363, 0.1562, 0.9363, 0.1562, 0.5637, 0.09375, 0.5637, 0.09375, 0.9363, 0.125, 0.9363, 0.125, 0.5637, 0.0625, 0.5637, 0.0625, 0.9363, 0.09375, 0.9363, 0.09375, 0.5637, 0.03125, 0.5637, 0.03125, 0.9363, 0.0625, 0.9363, 0.0625, 0.5637, 0.0, 0.5637, 0.0, 0.9363, 0.03125, 0.9363, 0.03125, 0.5637, 0.1562, 1.0, 0.1562, 0.5, 0.1562, 0.5, 0.1562, 1.0, 0.2812, 1.0, 0.2812, 0.5, 0.2812, 0.5, 0.2812, 1.0])
me_cylinder_001.materials.append(mat_material_002)
me_cylinder_001.materials.append(mat_material_003)
me_cylinder_001.use_remesh_fix_poles = True
me_cylinder_001.use_remesh_preserve_attributes = False
me_cylinder_001.update()

# ---- objects
ob_cube_001 = bpy.data.objects.new('Cube.001', me_cube_003)
ob_circle_001 = bpy.data.objects.new('Circle.001', me_circle_001)
ob_circle = bpy.data.objects.new('Circle', me_circle)
ob_cylinder = bpy.data.objects.new('Cylinder', me_cylinder_001)

# ---- transforms, parenting, visibility, modifiers, constraints
ob_cube_001.location = (2.129, 4.328, 2.148)
ob_cube_001.scale = (1.608, 0.2531, 0.2613)
ob_circle_001.location = (0.1546, 4.328, 2.135)
ob_circle_001.rotation_euler = (0.0, 1.571, 0.0)
ob_circle_001.scale = (0.9575, 0.9575, 0.5918)
ob_circle.location = (0.1546, -4.11, 2.135)
ob_circle.rotation_euler = (0.0, 1.571, 0.0)
ob_circle.scale = (0.9575, 0.9575, 0.5918)
ob_cylinder.location = (3.388, 0.0, 1.455)
ob_cylinder.rotation_euler = (1.571, 0.0, 0.0)
ob_cylinder.scale = (1.995, 1.995, 1.995)

# ---- collection membership
col_collection.objects.link(ob_cube_001)
col_collection.objects.link(ob_circle_001)
col_collection.objects.link(ob_circle)
col_collection.objects.link(ob_cylinder)

# ---- scene / render settings (as saved in the file)
scene.frame_start = 1; scene.frame_end = 250; scene.frame_set(1)
scene.render.engine = 'BLENDER_EEVEE_NEXT'
scene.cycles.sampling_pattern = 'TABULATED_SOBOL'
scene.cycles.use_light_tree = False
scene.view_settings.view_transform = 'Filmic'
bpy.context.view_layer.update()

# ---- added for rendering (the .blend has no active camera and no usable light): camera, sun
cam_auto = bpy.data.cameras.new('AutoCamera')
cam_auto.lens = 50.0
cam_auto.sensor_width = 36.0
cam_auto.clip_end = 1000.0
ob_auto_camera = bpy.data.objects.new('AutoCamera', cam_auto)
scene.collection.objects.link(ob_auto_camera)
ob_auto_camera.location = (14.2375, -13.6536, 10.4376)
ob_auto_camera.rotation_euler = (1.09748, -7.21219e-08, 0.694738)
scene.camera = ob_auto_camera
light_auto_sun = bpy.data.lights.new('AutoSun', 'SUN')
light_auto_sun.energy = 3.0
light_auto_sun.angle = 0.0523599
ob_auto_sun = bpy.data.objects.new('AutoSun', light_auto_sun)
scene.collection.objects.link(ob_auto_sun)
ob_auto_sun.rotation_euler = (0.872665, 0.174533, 0.523599)
bpy.context.view_layer.update()
